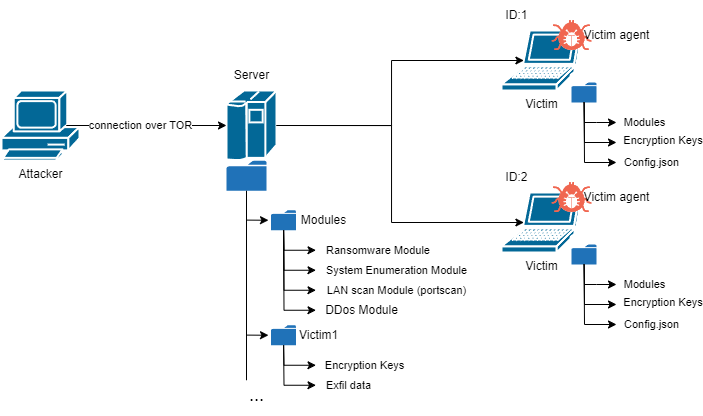

The diagram above was exported from draw.io. Its source (the exported page's mxGraphModel, read from the mxfile embedded in the PNG):
<mxGraphModel dx="1047" dy="540" grid="1" gridSize="10" guides="1" tooltips="1" connect="1" arrows="1" fold="1" page="1" pageScale="1" pageWidth="827" pageHeight="1169" math="0" shadow="0">
  <root>
    <mxCell id="0" />
    <mxCell id="1" parent="0" />
    <mxCell id="BqZBBj4OeminQfhaGTYy-5" value="" style="shape=mxgraph.cisco.computers_and_peripherals.ibm_mainframe;html=1;pointerEvents=1;dashed=0;fillColor=#036897;strokeColor=#ffffff;strokeWidth=2;verticalLabelPosition=bottom;verticalAlign=top;align=center;outlineConnect=0;" vertex="1" parent="1">
      <mxGeometry x="265" y="330" width="50" height="70" as="geometry" />
    </mxCell>
    <mxCell id="BqZBBj4OeminQfhaGTYy-6" value="Attacker&lt;br&gt;" style="shape=mxgraph.cisco.computers_and_peripherals.pc;html=1;pointerEvents=1;dashed=0;fillColor=#036897;strokeColor=#ffffff;strokeWidth=2;verticalLabelPosition=bottom;verticalAlign=top;align=center;outlineConnect=0;" vertex="1" parent="1">
      <mxGeometry x="40" y="330" width="78" height="70" as="geometry" />
    </mxCell>
    <mxCell id="BqZBBj4OeminQfhaGTYy-7" style="edgeStyle=orthogonalEdgeStyle;rounded=0;orthogonalLoop=1;jettySize=auto;html=1;exitX=0.83;exitY=0.5;exitDx=0;exitDy=0;exitPerimeter=0;entryX=0;entryY=0.5;entryDx=0;entryDy=0;entryPerimeter=0;" edge="1" parent="1" source="BqZBBj4OeminQfhaGTYy-6" target="BqZBBj4OeminQfhaGTYy-5">
      <mxGeometry relative="1" as="geometry" />
    </mxCell>
    <mxCell id="BqZBBj4OeminQfhaGTYy-8" value="connection over TOR" style="edgeLabel;html=1;align=center;verticalAlign=middle;resizable=0;points=[];" vertex="1" connectable="0" parent="BqZBBj4OeminQfhaGTYy-7">
      <mxGeometry x="0.2312" y="-4" relative="1" as="geometry">
        <mxPoint x="-24" y="-4" as="offset" />
      </mxGeometry>
    </mxCell>
    <mxCell id="BqZBBj4OeminQfhaGTYy-9" value="Victim" style="shape=mxgraph.cisco.computers_and_peripherals.laptop;html=1;pointerEvents=1;dashed=0;fillColor=#036897;strokeColor=#ffffff;strokeWidth=2;verticalLabelPosition=bottom;verticalAlign=top;align=center;outlineConnect=0;" vertex="1" parent="1">
      <mxGeometry x="540" y="432" width="80" height="60" as="geometry" />
    </mxCell>
    <mxCell id="BqZBBj4OeminQfhaGTYy-10" value="" style="verticalLabelPosition=bottom;sketch=0;html=1;fillColor=#F06650;strokeColor=#ffffff;verticalAlign=top;align=center;points=[];pointerEvents=1;shape=mxgraph.cisco_safe.compositeIcon;bgIcon=threat3;resIcon=mxgraph.cisco_safe.threat.threat_c7;" vertex="1" parent="1">
      <mxGeometry x="590" y="421.5" width="40" height="30" as="geometry" />
    </mxCell>
    <mxCell id="BqZBBj4OeminQfhaGTYy-12" value="ID:2" style="text;html=1;align=center;verticalAlign=middle;resizable=0;points=[];autosize=1;strokeColor=none;fillColor=none;" vertex="1" parent="1">
      <mxGeometry x="530" y="402" width="50" height="30" as="geometry" />
    </mxCell>
    <mxCell id="BqZBBj4OeminQfhaGTYy-16" value="" style="sketch=0;pointerEvents=1;shadow=0;dashed=0;html=1;strokeColor=none;labelPosition=center;verticalLabelPosition=bottom;verticalAlign=top;outlineConnect=0;align=center;shape=mxgraph.office.concepts.folder;fillColor=#2072B8;direction=east;" vertex="1" parent="1">
      <mxGeometry x="265" y="400.25" width="40" height="30" as="geometry" />
    </mxCell>
    <mxCell id="BqZBBj4OeminQfhaGTYy-17" value="" style="sketch=0;pointerEvents=1;shadow=0;dashed=0;html=1;strokeColor=none;labelPosition=center;verticalLabelPosition=bottom;verticalAlign=top;outlineConnect=0;align=center;shape=mxgraph.office.concepts.folder;fillColor=#2072B8;direction=east;" vertex="1" parent="1">
      <mxGeometry x="309.5" y="449.75" width="25" height="20" as="geometry" />
    </mxCell>
    <mxCell id="BqZBBj4OeminQfhaGTYy-18" value="Modules" style="text;html=1;align=center;verticalAlign=middle;resizable=0;points=[];autosize=1;strokeColor=none;fillColor=none;" vertex="1" parent="1">
      <mxGeometry x="327" y="444.75" width="70" height="30" as="geometry" />
    </mxCell>
    <mxCell id="BqZBBj4OeminQfhaGTYy-27" value="" style="endArrow=classic;html=1;rounded=0;fontSize=26;" edge="1" parent="1" source="BqZBBj4OeminQfhaGTYy-17">
      <mxGeometry width="50" height="50" relative="1" as="geometry">
        <mxPoint x="319.5" y="479.75" as="sourcePoint" />
        <mxPoint x="354.5" y="509.75" as="targetPoint" />
        <Array as="points">
          <mxPoint x="322.5" y="509.75" />
        </Array>
      </mxGeometry>
    </mxCell>
    <mxCell id="BqZBBj4OeminQfhaGTYy-30" value="System Enumeration Module" style="edgeLabel;html=1;align=center;verticalAlign=middle;resizable=0;points=[];" vertex="1" connectable="0" parent="BqZBBj4OeminQfhaGTYy-27">
      <mxGeometry x="0.8682" relative="1" as="geometry">
        <mxPoint x="85" as="offset" />
      </mxGeometry>
    </mxCell>
    <mxCell id="BqZBBj4OeminQfhaGTYy-31" value="" style="endArrow=classic;html=1;rounded=0;fontSize=26;" edge="1" parent="1" source="BqZBBj4OeminQfhaGTYy-17">
      <mxGeometry width="50" height="50" relative="1" as="geometry">
        <mxPoint x="332.5" y="479.75" as="sourcePoint" />
        <mxPoint x="354.5" y="489.75" as="targetPoint" />
        <Array as="points">
          <mxPoint x="322.5" y="489.75" />
          <mxPoint x="334.5" y="489.75" />
        </Array>
      </mxGeometry>
    </mxCell>
    <mxCell id="BqZBBj4OeminQfhaGTYy-33" value="&amp;nbsp;Ransomware Module" style="edgeLabel;html=1;align=center;verticalAlign=middle;resizable=0;points=[];" vertex="1" connectable="0" parent="1">
      <mxGeometry x="414.5043768615917" y="489.75" as="geometry" />
    </mxCell>
    <mxCell id="BqZBBj4OeminQfhaGTYy-37" value="" style="endArrow=classic;html=1;rounded=0;fontSize=26;" edge="1" parent="1" source="BqZBBj4OeminQfhaGTYy-17">
      <mxGeometry width="50" height="50" relative="1" as="geometry">
        <mxPoint x="324.5" y="509.75" as="sourcePoint" />
        <mxPoint x="354.5" y="529.75" as="targetPoint" />
        <Array as="points">
          <mxPoint x="322.5" y="529.75" />
        </Array>
      </mxGeometry>
    </mxCell>
    <mxCell id="BqZBBj4OeminQfhaGTYy-38" value="LAN scan Module (portscan)" style="edgeLabel;html=1;align=center;verticalAlign=middle;resizable=0;points=[];" vertex="1" connectable="0" parent="1">
      <mxGeometry x="434.50072732272474" y="529.7500000000001" as="geometry" />
    </mxCell>
    <mxCell id="BqZBBj4OeminQfhaGTYy-41" value="" style="endArrow=classic;html=1;rounded=0;fontSize=26;" edge="1" parent="1" source="BqZBBj4OeminQfhaGTYy-17">
      <mxGeometry width="50" height="50" relative="1" as="geometry">
        <mxPoint x="314.5" y="549.75" as="sourcePoint" />
        <mxPoint x="354.5" y="549.75" as="targetPoint" />
        <Array as="points">
          <mxPoint x="322.5" y="549.75" />
        </Array>
      </mxGeometry>
    </mxCell>
    <mxCell id="BqZBBj4OeminQfhaGTYy-43" value="DDos Module" style="text;html=1;align=center;verticalAlign=middle;resizable=0;points=[];autosize=1;strokeColor=none;fillColor=none;" vertex="1" parent="1">
      <mxGeometry x="349.5" y="534.75" width="100" height="30" as="geometry" />
    </mxCell>
    <mxCell id="BqZBBj4OeminQfhaGTYy-52" value="" style="sketch=0;pointerEvents=1;shadow=0;dashed=0;html=1;strokeColor=none;labelPosition=center;verticalLabelPosition=bottom;verticalAlign=top;outlineConnect=0;align=center;shape=mxgraph.office.concepts.folder;fillColor=#2072B8;direction=east;" vertex="1" parent="1">
      <mxGeometry x="610" y="484" width="25" height="20" as="geometry" />
    </mxCell>
    <mxCell id="BqZBBj4OeminQfhaGTYy-53" value="" style="endArrow=classic;html=1;rounded=0;fontSize=26;" edge="1" parent="1" source="BqZBBj4OeminQfhaGTYy-52">
      <mxGeometry width="50" height="50" relative="1" as="geometry">
        <mxPoint x="620" y="514" as="sourcePoint" />
        <mxPoint x="655" y="544" as="targetPoint" />
        <Array as="points">
          <mxPoint x="623" y="544" />
        </Array>
      </mxGeometry>
    </mxCell>
    <mxCell id="BqZBBj4OeminQfhaGTYy-54" value="&amp;nbsp;Encryption Keys" style="edgeLabel;html=1;align=center;verticalAlign=middle;resizable=0;points=[];" vertex="1" connectable="0" parent="BqZBBj4OeminQfhaGTYy-53">
      <mxGeometry x="0.8682" relative="1" as="geometry">
        <mxPoint x="50" y="-2" as="offset" />
      </mxGeometry>
    </mxCell>
    <mxCell id="BqZBBj4OeminQfhaGTYy-55" value="" style="endArrow=classic;html=1;rounded=0;fontSize=26;" edge="1" parent="1" source="BqZBBj4OeminQfhaGTYy-52">
      <mxGeometry width="50" height="50" relative="1" as="geometry">
        <mxPoint x="633" y="514" as="sourcePoint" />
        <mxPoint x="655" y="524" as="targetPoint" />
        <Array as="points">
          <mxPoint x="623" y="524" />
          <mxPoint x="635" y="524" />
        </Array>
      </mxGeometry>
    </mxCell>
    <mxCell id="BqZBBj4OeminQfhaGTYy-56" value="Modules" style="edgeLabel;html=1;align=center;verticalAlign=middle;resizable=0;points=[];" vertex="1" connectable="0" parent="1">
      <mxGeometry x="680.0043768615917" y="521.5" as="geometry">
        <mxPoint x="3" y="2" as="offset" />
      </mxGeometry>
    </mxCell>
    <mxCell id="BqZBBj4OeminQfhaGTYy-57" value="" style="endArrow=classic;html=1;rounded=0;fontSize=26;" edge="1" parent="1" source="BqZBBj4OeminQfhaGTYy-52">
      <mxGeometry width="50" height="50" relative="1" as="geometry">
        <mxPoint x="625" y="544" as="sourcePoint" />
        <mxPoint x="655" y="564" as="targetPoint" />
        <Array as="points">
          <mxPoint x="623" y="564" />
        </Array>
      </mxGeometry>
    </mxCell>
    <mxCell id="BqZBBj4OeminQfhaGTYy-58" value="Config.json" style="edgeLabel;html=1;align=center;verticalAlign=middle;resizable=0;points=[];" vertex="1" connectable="0" parent="1">
      <mxGeometry x="690.0007273227247" y="564.0000000000001" as="geometry" />
    </mxCell>
    <mxCell id="BqZBBj4OeminQfhaGTYy-62" value="Victim agent" style="text;html=1;align=center;verticalAlign=middle;resizable=0;points=[];autosize=1;strokeColor=none;fillColor=none;" vertex="1" parent="1">
      <mxGeometry x="610" y="421.5" width="90" height="30" as="geometry" />
    </mxCell>
    <mxCell id="BqZBBj4OeminQfhaGTYy-63" value="Victim" style="shape=mxgraph.cisco.computers_and_peripherals.laptop;html=1;pointerEvents=1;dashed=0;fillColor=#036897;strokeColor=#ffffff;strokeWidth=2;verticalLabelPosition=bottom;verticalAlign=top;align=center;outlineConnect=0;" vertex="1" parent="1">
      <mxGeometry x="540" y="270" width="80" height="60" as="geometry" />
    </mxCell>
    <mxCell id="BqZBBj4OeminQfhaGTYy-64" value="" style="verticalLabelPosition=bottom;sketch=0;html=1;fillColor=#F06650;strokeColor=#ffffff;verticalAlign=top;align=center;points=[];pointerEvents=1;shape=mxgraph.cisco_safe.compositeIcon;bgIcon=threat3;resIcon=mxgraph.cisco_safe.threat.threat_c7;" vertex="1" parent="1">
      <mxGeometry x="590" y="259.5" width="40" height="30" as="geometry" />
    </mxCell>
    <mxCell id="BqZBBj4OeminQfhaGTYy-65" value="ID:1" style="text;html=1;align=center;verticalAlign=middle;resizable=0;points=[];autosize=1;strokeColor=none;fillColor=none;" vertex="1" parent="1">
      <mxGeometry x="530" y="240" width="50" height="30" as="geometry" />
    </mxCell>
    <mxCell id="BqZBBj4OeminQfhaGTYy-66" value="" style="sketch=0;pointerEvents=1;shadow=0;dashed=0;html=1;strokeColor=none;labelPosition=center;verticalLabelPosition=bottom;verticalAlign=top;outlineConnect=0;align=center;shape=mxgraph.office.concepts.folder;fillColor=#2072B8;direction=east;" vertex="1" parent="1">
      <mxGeometry x="610" y="322" width="25" height="20" as="geometry" />
    </mxCell>
    <mxCell id="BqZBBj4OeminQfhaGTYy-67" value="" style="endArrow=classic;html=1;rounded=0;fontSize=26;" edge="1" parent="1" source="BqZBBj4OeminQfhaGTYy-66">
      <mxGeometry width="50" height="50" relative="1" as="geometry">
        <mxPoint x="620" y="352" as="sourcePoint" />
        <mxPoint x="655" y="382" as="targetPoint" />
        <Array as="points">
          <mxPoint x="623" y="382" />
        </Array>
      </mxGeometry>
    </mxCell>
    <mxCell id="BqZBBj4OeminQfhaGTYy-68" value="&amp;nbsp;Encryption Keys" style="edgeLabel;html=1;align=center;verticalAlign=middle;resizable=0;points=[];" vertex="1" connectable="0" parent="BqZBBj4OeminQfhaGTYy-67">
      <mxGeometry x="0.8682" relative="1" as="geometry">
        <mxPoint x="50" y="-2" as="offset" />
      </mxGeometry>
    </mxCell>
    <mxCell id="BqZBBj4OeminQfhaGTYy-69" value="" style="endArrow=classic;html=1;rounded=0;fontSize=26;" edge="1" parent="1" source="BqZBBj4OeminQfhaGTYy-66">
      <mxGeometry width="50" height="50" relative="1" as="geometry">
        <mxPoint x="633" y="352" as="sourcePoint" />
        <mxPoint x="655" y="362" as="targetPoint" />
        <Array as="points">
          <mxPoint x="623" y="362" />
          <mxPoint x="635" y="362" />
        </Array>
      </mxGeometry>
    </mxCell>
    <mxCell id="BqZBBj4OeminQfhaGTYy-70" value="Modules" style="edgeLabel;html=1;align=center;verticalAlign=middle;resizable=0;points=[];" vertex="1" connectable="0" parent="1">
      <mxGeometry x="680.0043768615917" y="359.5" as="geometry">
        <mxPoint x="3" y="2" as="offset" />
      </mxGeometry>
    </mxCell>
    <mxCell id="BqZBBj4OeminQfhaGTYy-71" value="" style="endArrow=classic;html=1;rounded=0;fontSize=26;" edge="1" parent="1" source="BqZBBj4OeminQfhaGTYy-66">
      <mxGeometry width="50" height="50" relative="1" as="geometry">
        <mxPoint x="625" y="382" as="sourcePoint" />
        <mxPoint x="655" y="402" as="targetPoint" />
        <Array as="points">
          <mxPoint x="623" y="402" />
        </Array>
      </mxGeometry>
    </mxCell>
    <mxCell id="BqZBBj4OeminQfhaGTYy-72" value="Config.json" style="edgeLabel;html=1;align=center;verticalAlign=middle;resizable=0;points=[];" vertex="1" connectable="0" parent="1">
      <mxGeometry x="690.0007273227247" y="402.0000000000001" as="geometry" />
    </mxCell>
    <mxCell id="BqZBBj4OeminQfhaGTYy-73" value="Victim agent" style="text;html=1;align=center;verticalAlign=middle;resizable=0;points=[];autosize=1;strokeColor=none;fillColor=none;" vertex="1" parent="1">
      <mxGeometry x="610" y="259.5" width="90" height="30" as="geometry" />
    </mxCell>
    <mxCell id="BqZBBj4OeminQfhaGTYy-77" value="" style="endArrow=none;html=1;rounded=0;" edge="1" parent="1" target="BqZBBj4OeminQfhaGTYy-16">
      <mxGeometry width="50" height="50" relative="1" as="geometry">
        <mxPoint x="285" y="619.75" as="sourcePoint" />
        <mxPoint x="317" y="529.75" as="targetPoint" />
      </mxGeometry>
    </mxCell>
    <mxCell id="BqZBBj4OeminQfhaGTYy-78" value="" style="endArrow=classic;html=1;rounded=0;fontSize=26;" edge="1" parent="1">
      <mxGeometry width="50" height="50" relative="1" as="geometry">
        <mxPoint x="285" y="459.6" as="sourcePoint" />
        <mxPoint x="307" y="459.75" as="targetPoint" />
      </mxGeometry>
    </mxCell>
    <mxCell id="BqZBBj4OeminQfhaGTYy-86" value="" style="sketch=0;pointerEvents=1;shadow=0;dashed=0;html=1;strokeColor=none;labelPosition=center;verticalLabelPosition=bottom;verticalAlign=top;outlineConnect=0;align=center;shape=mxgraph.office.concepts.folder;fillColor=#2072B8;direction=east;" vertex="1" parent="1">
      <mxGeometry x="309.5" y="564.75" width="25" height="20" as="geometry" />
    </mxCell>
    <mxCell id="BqZBBj4OeminQfhaGTYy-87" value="" style="endArrow=classic;html=1;rounded=0;fontSize=26;" edge="1" parent="1" source="BqZBBj4OeminQfhaGTYy-86">
      <mxGeometry width="50" height="50" relative="1" as="geometry">
        <mxPoint x="319.5" y="594.75" as="sourcePoint" />
        <mxPoint x="354.5" y="624.75" as="targetPoint" />
        <Array as="points">
          <mxPoint x="322.5" y="624.75" />
        </Array>
      </mxGeometry>
    </mxCell>
    <mxCell id="BqZBBj4OeminQfhaGTYy-88" value="Exfil data" style="edgeLabel;html=1;align=center;verticalAlign=middle;resizable=0;points=[];" vertex="1" connectable="0" parent="BqZBBj4OeminQfhaGTYy-87">
      <mxGeometry x="0.8682" relative="1" as="geometry">
        <mxPoint x="37" as="offset" />
      </mxGeometry>
    </mxCell>
    <mxCell id="BqZBBj4OeminQfhaGTYy-89" value="" style="endArrow=classic;html=1;rounded=0;fontSize=26;" edge="1" parent="1" source="BqZBBj4OeminQfhaGTYy-86">
      <mxGeometry width="50" height="50" relative="1" as="geometry">
        <mxPoint x="332.5" y="594.75" as="sourcePoint" />
        <mxPoint x="354.5" y="604.75" as="targetPoint" />
        <Array as="points">
          <mxPoint x="322.5" y="604.75" />
          <mxPoint x="334.5" y="604.75" />
        </Array>
      </mxGeometry>
    </mxCell>
    <mxCell id="BqZBBj4OeminQfhaGTYy-90" value="&amp;nbsp; Encryption Keys" style="edgeLabel;html=1;align=center;verticalAlign=middle;resizable=0;points=[];" vertex="1" connectable="0" parent="1">
      <mxGeometry x="400.0043768615917" y="604.75" as="geometry" />
    </mxCell>
    <mxCell id="BqZBBj4OeminQfhaGTYy-91" value="" style="endArrow=classic;html=1;rounded=0;fontSize=26;" edge="1" parent="1">
      <mxGeometry width="50" height="50" relative="1" as="geometry">
        <mxPoint x="285" y="574.6" as="sourcePoint" />
        <mxPoint x="307" y="574.75" as="targetPoint" />
      </mxGeometry>
    </mxCell>
    <mxCell id="BqZBBj4OeminQfhaGTYy-92" value="Victim1" style="text;html=1;align=center;verticalAlign=middle;resizable=0;points=[];autosize=1;strokeColor=none;fillColor=none;" vertex="1" parent="1">
      <mxGeometry x="327" y="559.75" width="60" height="30" as="geometry" />
    </mxCell>
    <mxCell id="BqZBBj4OeminQfhaGTYy-93" style="edgeStyle=orthogonalEdgeStyle;rounded=0;orthogonalLoop=1;jettySize=auto;html=1;exitX=1;exitY=0.5;exitDx=0;exitDy=0;exitPerimeter=0;entryX=0.28;entryY=0.5;entryDx=0;entryDy=0;entryPerimeter=0;" edge="1" parent="1" source="BqZBBj4OeminQfhaGTYy-5" target="BqZBBj4OeminQfhaGTYy-63">
      <mxGeometry relative="1" as="geometry">
        <Array as="points">
          <mxPoint x="430" y="365" />
          <mxPoint x="430" y="300" />
        </Array>
      </mxGeometry>
    </mxCell>
    <mxCell id="BqZBBj4OeminQfhaGTYy-94" style="edgeStyle=orthogonalEdgeStyle;rounded=0;orthogonalLoop=1;jettySize=auto;html=1;exitX=1;exitY=0.5;exitDx=0;exitDy=0;exitPerimeter=0;entryX=0.28;entryY=0.5;entryDx=0;entryDy=0;entryPerimeter=0;" edge="1" parent="1" source="BqZBBj4OeminQfhaGTYy-5" target="BqZBBj4OeminQfhaGTYy-9">
      <mxGeometry relative="1" as="geometry">
        <Array as="points">
          <mxPoint x="430" y="365" />
          <mxPoint x="430" y="462" />
        </Array>
      </mxGeometry>
    </mxCell>
    <mxCell id="BqZBBj4OeminQfhaGTYy-95" value="&lt;font style=&quot;font-size: 18px;&quot;&gt;...&lt;/font&gt;" style="text;html=1;align=center;verticalAlign=middle;resizable=0;points=[];autosize=1;strokeColor=none;fillColor=none;" vertex="1" parent="1">
      <mxGeometry x="274.5" y="615" width="40" height="40" as="geometry" />
    </mxCell>
    <mxCell id="BqZBBj4OeminQfhaGTYy-96" value="Server" style="text;html=1;align=center;verticalAlign=middle;resizable=0;points=[];autosize=1;strokeColor=none;fillColor=none;" vertex="1" parent="1">
      <mxGeometry x="260" y="300" width="60" height="30" as="geometry" />
    </mxCell>
  </root>
</mxGraphModel>